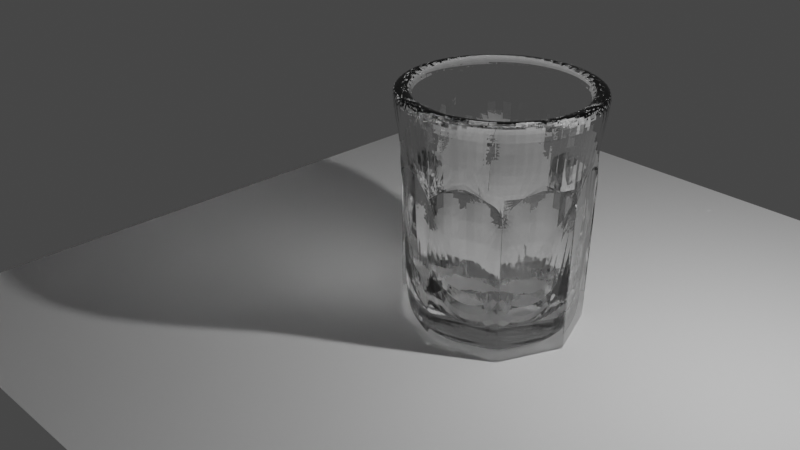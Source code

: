 # Source: cup.blend  (saved by Blender 2.92.15; exported with 4.5.12 LTS)
import bpy
from mathutils import Matrix  # noqa: F401  (used for matrix-valued properties, if any)

bpy.ops.wm.read_factory_settings(use_empty=True)
scene = bpy.context.scene
scene.name = 'Scene'

# ---- collections
col_collection = bpy.data.collections.new('Collection'); scene.collection.children.link(col_collection)

# ---- materials (node trees are filled in below, after node groups)
mat_glass = bpy.data.materials.new('glass')

# ---- material node trees
mat_glass.use_nodes = True; mat_glass.node_tree.nodes.clear()
_N = mat_glass.node_tree.nodes; _L = mat_glass.node_tree.links
n0 = _N.new('ShaderNodeOutputMaterial'); n0.name = 'Material Output'; n0.location = (300, 300)
n1 = _N.new('ShaderNodeBsdfGlass'); n1.name = 'Glass BSDF'; n1.location = (10, 300)
n1.distribution = 'BECKMANN'
n1.inputs[2].default_value = 1.45
_L.new(n1.outputs[0], n0.inputs[0])
n0.is_active_output = True

# ---- world
world_world = bpy.data.worlds.new('World'); scene.world = world_world
world_world.use_nodes = True; world_world.node_tree.nodes.clear()
_N = world_world.node_tree.nodes; _L = world_world.node_tree.links
n0 = _N.new('ShaderNodeOutputWorld'); n0.name = 'World Output'; n0.location = (300, 300)
n1 = _N.new('ShaderNodeBackground'); n1.name = 'Background'; n1.location = (10, 300)
n1.inputs[0].default_value = (0.05088, 0.05088, 0.05088, 1.0)
_L.new(n1.outputs[0], n0.inputs[0])
n0.is_active_output = True
world_world.color = (0.05088, 0.05088, 0.05088)
world_world.use_sun_shadow = False
world_world.sun_shadow_jitter_overblur = 0.0

# ---- cameras
cam_camera = bpy.data.cameras.new('Camera')
cam_camera.clip_end = 100.0
cam_camera.ortho_scale = 7.314

# ---- lights
light_light = bpy.data.lights.new('Light', 'POINT')
light_light.transmission_factor = 0.0
light_light.energy = 1000.0
light_light.shadow_soft_size = 0.1
light_light.shadow_maximum_resolution = 0.006
light_light.use_absolute_resolution = True

# ---- meshes
me_cone = bpy.data.meshes.new('Cone')
me_cone.from_pydata([(-1.563e-07, 1.0, 1.788), (-0.7071, 0.7071, 1.788), (-1.0, -4.371e-08, 1.788), (-0.7071, -0.7071, 1.788), (-6.891e-08, -1.0, 1.788), (0.7071, -0.7071, 1.788), (1.0, 1.192e-08, 1.788), (0.7071, 0.7071, 1.788), (1.679e-07, 1.204, -1.526), (-0.8517, 0.8517, -1.526), (-1.204, -7.179e-08, -1.526), (-0.8517, -0.8517, -1.526), (2.865e-07, -1.204, -1.526), (0.8517, -0.8517, -1.526), (1.204, 1.407e-08, -1.526), (0.8517, 0.8517, -1.526), (-1.548e-07, 1.002, 1.772), (-0.7087, 0.7087, 1.772), (-1.002, -4.384e-08, 1.772), (-0.7087, -0.7087, 1.772), (-6.722e-08, -1.002, 1.772), (0.7087, -0.7087, 1.772), (1.002, 1.192e-08, 1.772), (0.7087, 0.7087, 1.772), (1.133, -1.133, -1.512), (1.602, -3.917e-05, -1.512), (-1.133, -1.133, -1.512), (5.78e-06, -1.602, -1.512), (1.133, 1.133, -1.512), (-1.133, 1.133, -1.512), (-1.602, -3.926e-05, -1.512), (5.64e-06, 1.602, -1.512), (-1.091, 1.091, -1.615), (1.594e-07, 1.543, -1.615), (-1.543, -7.179e-08, -1.615), (-1.091, -1.091, -1.615), (2.943e-07, -1.543, -1.615), (1.091, -1.091, -1.615), (1.543, 1.407e-08, -1.615), (1.091, 1.091, -1.615), (-0.8517, 0.8517, 1.771), (-3.161e-07, 1.204, 1.771), (-1.204, -7.179e-08, 1.771), (-0.8517, -0.8517, 1.771), (-1.976e-07, -1.204, 1.771), (0.8517, -0.8517, 1.771), (1.204, 1.407e-08, 1.771), (0.8517, 0.8517, 1.771), (1.676e-07, 1.374, -1.615), (-0.9714, 0.9714, -1.615), (-1.374, -7.179e-08, -1.615), (-0.9714, -0.9714, -1.615), (2.943e-07, -1.374, -1.615), (0.9714, -0.9714, -1.615), (1.374, 1.407e-08, -1.615), (0.9714, 0.9714, -1.615), (-1.344, -3.925e-05, -0.2443), (-1.333, -3.925e-05, -0.595), (-1.282, -5.964e-08, -0.2016), (-1.329, 0.00983, -0.595), (-0.9425, -0.9426, -0.595), (-0.9425, -0.9426, -0.1919), (-0.9327, -0.9467, -0.595), (-0.9068, -0.9068, -0.2016), (-1.28, 0.009505, 1.763), (-1.28, -0.009505, 1.763), (-0.9117, -0.8983, 1.763), (-0.8983, -0.9117, 1.763), (-0.9526, 0.9526, -0.2618), (-0.9425, 0.9425, -0.595), (-0.9064, 0.9064, -0.1982), (-0.9294, 0.948, -0.595), (-0.8951, 0.913, 1.763), (-0.913, 0.8951, 1.763), (-0.006084, 1.33, -0.595), (0.006096, 1.33, -0.595), (5.522e-06, 1.334, -0.1984), (-0.005865, 1.281, 1.763), (0.9426, 0.9425, -0.595), (0.9491, 0.949, -0.2371), (0.934, 0.946, -0.595), (0.9069, 0.9069, -0.203), (0.9112, 0.8996, 1.763), (0.8996, 0.9112, 1.763), (-0.005865, 1.281, -0.2118), (0.00812, 1.274, -0.1977), (2.845e-08, 1.276, -0.1582), (0.01407, 1.278, 1.763), (-0.003013, 1.281, 1.763), (1.333, -3.918e-05, -0.1919), (1.333, -3.918e-05, -0.595), (1.286, 0.01085, -0.2059), (1.331, -0.005704, -0.5923), (1.282, -0.005456, 1.763), (1.282, 0.005456, 1.763), (0.949, -0.9269, -0.5978), (0.9269, -0.9491, -0.595), (0.9449, -0.945, -0.2086), (0.914, -0.8927, 1.763), (0.008572, -1.329, -0.595), (1.458e-07, -1.284, -0.2118), (-0.008561, -1.329, -0.595), (5.639e-06, -1.335, -0.201), (-0.008251, -1.28, 1.763), (0.008251, -1.28, 1.763), (0.8962, -0.8962, -0.216), (0.8962, -0.8962, -0.2112), (0.8953, -0.8953, -0.08777), (0.8844, -0.9174, 1.763), (0.899, -0.9077, 1.763), (-0.008251, -1.28, 1.763), (0.008251, -1.28, 1.763), (-0.9078, -0.9078, -0.2118), (-0.8983, -0.9117, 1.763), (-1.28, 0.009505, 1.763), (-1.28, -0.009505, 1.763), (-0.9117, -0.8983, 1.763), (-0.8983, -0.9117, 1.763), (-0.8951, 0.913, 1.763), (-0.913, 0.8951, 1.763), (-0.005865, 1.281, 1.763), (0.9112, 0.8996, 1.763), (0.8996, 0.9112, 1.763), (0.01407, 1.278, 1.763), (-0.003013, 1.281, 1.763), (1.282, -0.005456, 1.763), (1.282, 0.005456, 1.763), (0.914, -0.8927, 1.763), (-0.008251, -1.28, 1.763), (0.008251, -1.28, 1.763), (0.8844, -0.9174, 1.763)], [], [(56, 59, 69, 68, 29, 30), (102, 101, 62, 61, 26, 27), (61, 60, 57, 56, 30, 26), (99, 96, 105, 108, 104), (89, 92, 95, 97, 24, 25), (25, 24, 37, 38), (16, 86, 84, 74, 71, 70, 17), (0, 1, 2, 3, 4, 5, 6, 7), (10, 9, 40, 42), (27, 26, 35, 36), (28, 25, 38, 39), (30, 29, 32, 34), (24, 27, 36, 37), (31, 28, 39, 33), (29, 31, 33, 32), (26, 30, 34, 35), (7, 23, 16, 0), (6, 22, 23, 7), (5, 21, 22, 6), (4, 20, 21, 5), (3, 19, 20, 4), (2, 18, 19, 3), (1, 17, 18, 2), (0, 16, 17, 1), (19, 63, 62, 101, 100, 20), (74, 71, 68, 72, 77), (68, 71, 74, 76, 31, 29), (95, 98, 109, 106), (57, 60, 66, 65), (76, 75, 80, 79, 28, 31), (79, 78, 90, 89, 25, 28), (48, 49, 32, 33), (49, 50, 34, 32), (50, 51, 35, 34), (51, 52, 36, 35), (52, 53, 37, 36), (53, 54, 38, 37), (54, 55, 39, 38), (55, 48, 33, 39), (40, 41, 47, 46, 45, 44, 43, 42), (15, 14, 46, 47), (13, 12, 44, 45), (11, 10, 42, 43), (9, 8, 41, 40), (8, 15, 47, 41), (14, 13, 45, 46), (12, 11, 43, 44), (15, 8, 48, 55), (14, 15, 55, 54), (13, 14, 54, 53), (12, 13, 53, 52), (11, 12, 52, 51), (10, 11, 51, 50), (9, 10, 50, 49), (8, 9, 49, 48), (61, 62, 101, 100, 103, 67), (23, 81, 80, 75, 85, 86, 16), (95, 92, 89, 93, 98), (69, 59, 56, 64, 73), (18, 58, 57, 60, 63, 19), (90, 78, 82, 94), (56, 57, 58, 59), (60, 61, 62, 63), (66, 61, 60, 67), (56, 65, 64, 57), (17, 70, 69, 59, 58, 18), (68, 69, 70, 71), (72, 69, 68, 73), (79, 80, 75, 85, 87, 83), (74, 84, 86, 85, 75, 76), (74, 77, 88, 84), (78, 79, 80, 81), (84, 85, 86), (78, 83, 82, 79), (87, 85, 84, 88), (22, 91, 90, 78, 81, 23), (89, 90, 91, 92), (93, 90, 89, 94), (95, 106, 105, 96, 97), (21, 107, 106, 95, 92, 91, 22), (20, 100, 99, 96, 105, 107, 21), (99, 100, 101, 102), (105, 106, 107), (99, 104, 103, 100), (108, 106, 105, 109), (97, 96, 99, 102, 27, 24), (103, 104, 111, 110), (67, 60, 112, 113), (65, 66, 116, 115), (87, 88, 124, 123), (104, 108, 130, 129), (73, 64, 114, 119), (67, 103, 128, 117), (77, 72, 118, 120), (88, 77, 120, 124), (83, 87, 123, 122), (94, 82, 121, 126), (98, 93, 125, 127)])
_uv = me_cone.uv_layers.new(name='UVMap')
_uv.uv.foreach_set('vector', [0.75, 1.0, 0.7513, 1.0, 0.875, 1.0, 0.875, 1.0, 0.875, 1.0, 0.75, 1.0, 0.5, 1.0, 0.5011, 1.0, 0.6237, 1.0, 0.625, 1.0, 0.625, 1.0, 0.5, 1.0, 0.625, 1.0, 0.625, 1.0, 0.75, 1.0, 0.75, 1.0, 0.75, 1.0, 0.625, 1.0, 0.4989, 1.0, 0.3771, 1.0, 0.3758, 1.0, 0.3782, 1.0, 0.4989, 1.0, 0.25, 1.0, 0.2508, 1.0, 0.3729, 1.0, 0.375, 1.0, 0.375, 1.0, 0.25, 1.0, 0.25, 1.0, 0.375, 1.0, 0.375, 1.0, 0.25, 1.0, 1.0, 0.5039, 1.0, 0.9866, 0.9992, 1.0, 0.9992, 1.0, 0.8767, 1.0, 0.875, 0.9966, 0.875, 0.5039, 0.75, 0.49, 0.9197, 0.4197, 0.99, 0.25, 0.9197, 0.08029, 0.75, 0.01, 0.5803, 0.08029, 0.51, 0.25, 0.5803, 0.4197, 0.4373, 0.25, 0.3825, 0.3825, 0.3825, 0.3825, 0.4373, 0.25, 0.5, 1.0, 0.625, 1.0, 0.625, 1.0, 0.5, 1.0, 0.125, 1.0, 0.25, 1.0, 0.25, 1.0, 0.125, 1.0, 0.75, 1.0, 0.875, 1.0, 0.875, 1.0, 0.75, 1.0, 0.375, 1.0, 0.5, 1.0, 0.5, 1.0, 0.375, 1.0, 0.0, 1.0, 0.125, 1.0, 0.125, 1.0, 0.0, 1.0, 0.875, 1.0, 1.0, 1.0, 1.0, 1.0, 0.875, 1.0, 0.625, 1.0, 0.75, 1.0, 0.75, 1.0, 0.625, 1.0, 0.125, 0.5, 0.125, 0.5039, 0.0, 0.5039, 0.0, 0.5, 0.25, 0.5, 0.25, 0.5039, 0.125, 0.5039, 0.125, 0.5, 0.375, 0.5, 0.375, 0.5039, 0.25, 0.5039, 0.25, 0.5, 0.5, 0.5, 0.5, 0.5039, 0.375, 0.5039, 0.375, 0.5, 0.625, 0.5, 0.625, 0.5039, 0.5, 0.5039, 0.5, 0.5, 0.75, 0.5, 0.75, 0.5039, 0.625, 0.5039, 0.625, 0.5, 0.875, 0.5, 0.875, 0.5039, 0.75, 0.5039, 0.75, 0.5, 1.0, 0.5, 1.0, 0.5039, 0.875, 0.5039, 0.875, 0.5, 0.625, 0.5039, 0.625, 0.9975, 0.6237, 1.0, 0.5011, 1.0, 0.5, 1.0, 0.5, 0.5039, 0.9992, 1.0, 0.8767, 1.0, 0.8743, 1.0, 0.8767, 1.0, 0.9992, 1.0, 0.875, 1.0, 0.8767, 1.0, 0.9992, 1.0, 1.0, 1.0, 1.0, 1.0, 0.875, 1.0, 0.3729, 1.0, 0.3729, 1.0, 0.3744, 1.0, 0.375, 1.0, 0.75, 1.0, 0.625, 1.0, 0.6263, 1.0, 0.7487, 1.0, 0.0, 1.0, 0.0008077, 1.0, 0.1239, 1.0, 0.125, 1.0, 0.125, 1.0, 0.0, 1.0, 0.125, 1.0, 0.125, 1.0, 0.25, 1.0, 0.25, 1.0, 0.25, 1.0, 0.125, 1.0, 0.25, 0.4637, 0.4011, 0.4011, 0.4197, 0.4197, 0.25, 0.49, 0.4011, 0.4011, 0.4637, 0.25, 0.49, 0.25, 0.4197, 0.4197, 0.4637, 0.25, 0.4011, 0.09892, 0.4197, 0.08029, 0.49, 0.25, 0.4011, 0.09892, 0.25, 0.03634, 0.25, 0.01, 0.4197, 0.08029, 0.25, 0.03634, 0.09892, 0.09892, 0.08029, 0.08029, 0.25, 0.01, 0.09892, 0.09892, 0.03634, 0.25, 0.01, 0.25, 0.08029, 0.08029, 0.03634, 0.25, 0.09892, 0.4011, 0.08029, 0.4197, 0.01, 0.25, 0.09892, 0.4011, 0.25, 0.4637, 0.25, 0.49, 0.08029, 0.4197, 0.3825, 0.3825, 0.25, 0.4373, 0.1175, 0.3825, 0.06267, 0.25, 0.1175, 0.1175, 0.25, 0.06267, 0.3825, 0.1175, 0.4373, 0.25, 0.1175, 0.3825, 0.06267, 0.25, 0.06267, 0.25, 0.1175, 0.3825, 0.1175, 0.1175, 0.25, 0.06267, 0.25, 0.06267, 0.1175, 0.1175, 0.3825, 0.1175, 0.4373, 0.25, 0.4373, 0.25, 0.3825, 0.1175, 0.3825, 0.3825, 0.25, 0.4373, 0.25, 0.4373, 0.3825, 0.3825, 0.25, 0.4373, 0.1175, 0.3825, 0.1175, 0.3825, 0.25, 0.4373, 0.06267, 0.25, 0.1175, 0.1175, 0.1175, 0.1175, 0.06267, 0.25, 0.25, 0.06267, 0.3825, 0.1175, 0.3825, 0.1175, 0.25, 0.06267, 0.1175, 0.3825, 0.25, 0.4373, 0.25, 0.4637, 0.09892, 0.4011, 0.06267, 0.25, 0.1175, 0.3825, 0.09892, 0.4011, 0.03634, 0.25, 0.1175, 0.1175, 0.06267, 0.25, 0.03634, 0.25, 0.09892, 0.09892, 0.25, 0.06267, 0.1175, 0.1175, 0.09892, 0.09892, 0.25, 0.03634, 0.3825, 0.1175, 0.25, 0.06267, 0.25, 0.03634, 0.4011, 0.09892, 0.4373, 0.25, 0.3825, 0.1175, 0.4011, 0.09892, 0.4637, 0.25, 0.3825, 0.3825, 0.4373, 0.25, 0.4637, 0.25, 0.4011, 0.4011, 0.25, 0.4373, 0.3825, 0.3825, 0.4011, 0.4011, 0.25, 0.4637, 0.625, 1.0, 0.6237, 1.0, 0.5011, 1.0, 0.5, 1.0, 0.5011, 1.0, 0.6237, 1.0, 0.125, 0.5039, 0.125, 0.9978, 0.1239, 1.0, 0.0008077, 1.0, 0.001357, 0.9964, 0.0, 0.9866, 0.0, 0.5039, 0.3729, 1.0, 0.2508, 1.0, 0.25, 1.0, 0.2508, 1.0, 0.3729, 1.0, 0.875, 1.0, 0.7513, 1.0, 0.7495, 1.0, 0.7513, 1.0, 0.8733, 1.0, 0.75, 0.5039, 0.75, 0.9975, 0.75, 1.0, 0.625, 1.0, 0.625, 0.9975, 0.625, 0.5039, 0.25, 1.0, 0.125, 1.0, 0.1261, 1.0, 0.2492, 1.0, 0.75, 1.0, 0.75, 1.0, 0.7501, 1.0, 0.7513, 1.0, 0.625, 1.0, 0.625, 1.0, 0.6237, 1.0, 0.625, 0.9975, 0.6263, 1.0, 0.625, 1.0, 0.625, 1.0, 0.6237, 1.0, 0.0, 0.0, 0.0, 0.0, 0.0, 0.0, 0.0, 0.0, 0.875, 0.5039, 0.875, 0.9966, 0.875, 1.0, 0.7513, 1.0, 0.75, 0.9975, 0.75, 0.5039, 0.875, 1.0, 0.875, 1.0, 0.8751, 1.0, 0.8767, 1.0, 0.8767, 1.0, 0.875, 1.0, 0.8757, 1.0, 0.8733, 1.0, 0.1254, 1.0, 0.1239, 1.0, 0.0008077, 1.0, 0.001429, 1.0, 0.001937, 1.0, 0.1239, 1.0, 0.9992, 1.0, 0.9992, 1.0, 1.0, 1.0, 1.0, 1.0, 1.0, 1.0, 1.0, 1.0, 0.9992, 1.0, 0.9992, 1.0, 0.9994, 1.0, 0.9992, 1.0, 0.125, 1.0, 0.125, 1.0, 0.1239, 1.0, 0.1249, 1.0, -0.0005723, 1.0, 0.0006513, 1.0, 0.0003113, 1.0, 0.125, 1.0, 0.1242, 1.0, 0.125, 1.0, 0.125, 1.0, 0.001937, 1.0, 0.001429, 1.0, 0.0003091, 1.0, 0.0008076, 1.0, 0.25, 0.5039, 0.25, 0.9985, 0.25, 1.0, 0.125, 1.0, 0.125, 0.9978, 0.125, 0.5039, 0.25, 1.0, 0.25, 1.0, 0.25, 1.0, 0.25, 1.0, 0.2508, 1.0, 0.25, 1.0, 0.25, 1.0, 0.2492, 1.0, 0.3737, 1.0, 0.3758, 1.0, 0.3758, 1.0, 0.3771, 1.0, 0.375, 1.0, 0.375, 0.5039, 0.375, 0.969, 0.375, 0.9712, 0.3729, 1.0, 0.2508, 1.0, 0.25, 0.9985, 0.25, 0.5039, 0.5, 0.5039, 0.5, 1.0, 0.4989, 1.0, 0.3771, 1.0, 0.375, 0.9712, 0.375, 0.969, 0.375, 0.5039, 0.4993, 1.0, 0.5, 1.0, 0.5011, 1.0, 0.5, 1.0, 0.3758, 1.0, 0.3758, 1.0, 0.3758, 1.0, 0.4989, 1.0, 0.4989, 1.0, 0.5, 1.0, 0.5, 1.0, 0.3782, 1.0, 0.3758, 1.0, 0.375, 1.0, 0.3744, 1.0, 0.375, 1.0, 0.3771, 1.0, 0.4989, 1.0, 0.5, 1.0, 0.5, 1.0, 0.375, 1.0, 0.5, 1.0, 0.4989, 1.0, 0.4989, 1.0, 0.5, 1.0, 0.6237, 1.0, 0.625, 1.0, 0.625, 1.0, 0.6237, 1.0, 0.7487, 1.0, 0.6263, 1.0, 0.6263, 1.0, 0.7487, 1.0, 0.001937, 1.0, 0.0008076, 1.0, 0.0008076, 1.0, 0.001937, 1.0, 0.4989, 1.0, 0.3782, 1.0, 0.3782, 1.0, 0.4989, 1.0, 0.8733, 1.0, 0.7513, 1.0, 0.7513, 1.0, 0.8733, 1.0, 0.6237, 1.0, 0.5011, 1.0, 0.5011, 1.0, 0.6237, 1.0, 0.9992, 1.0, 0.8767, 1.0, 0.8767, 1.0, 0.9992, 1.0, 0.9994, 1.0, 0.9992, 1.0, 0.9992, 1.0, 0.9994, 1.0, 0.1239, 1.0, 0.001937, 1.0, 0.001937, 1.0, 0.1239, 1.0, 0.2492, 1.0, 0.1261, 1.0, 0.1261, 1.0, 0.2492, 1.0, 0.3729, 1.0, 0.2508, 1.0, 0.2508, 1.0, 0.3729, 1.0])
me_cone.materials.append(mat_glass)
me_cone.use_remesh_fix_poles = True
me_cone.use_remesh_preserve_attributes = False
me_cone.use_mirror_vertex_groups = False
me_cone.update()
me_cylinder_001 = bpy.data.meshes.new('Cylinder.001')
me_cylinder_001.from_pydata([(0.0, 1.0, -1.479), (0.0, 1.0, 0.5214), (0.7071, 0.7071, -1.479), (0.7071, 0.7071, 0.5214), (1.0, -4.371e-08, -1.479), (1.0, -4.371e-08, 0.5214), (0.7071, -0.7071, -1.479), (0.7071, -0.7071, 0.5214), (-8.742e-08, -1.0, -1.479), (-8.742e-08, -1.0, 0.5214), (-0.7071, -0.7071, -1.479), (-0.7071, -0.7071, 0.5214), (-1.0, 1.192e-08, -1.479), (-1.0, 1.192e-08, 0.5214), (-0.7071, 0.7071, -1.479), (-0.7071, 0.7071, 0.5214), (-0.4993, 0.484, -1.479), (-0.6413, 0.2621, -1.479), (-0.7047, 0.03905, -1.479), (-0.662, -0.212, -1.479), (-0.574, -0.3904, -1.479), (-0.4334, -0.5433, -1.479), (-0.1276, -0.6878, -1.479), (0.1316, -0.6829, -1.479), (0.3966, -0.5763, -1.479), (0.6229, -0.3124, -1.479), (0.6903, -0.06376, -1.479), (0.6716, 0.1847, -1.479), (0.59, 0.379, -1.479), (0.436, 0.5414, -1.479), (0.2934, 0.6298, -1.479), (0.09459, 0.6915, -1.479), (-0.1349, 0.6825, -1.479), (-0.2875, 0.6311, -1.479)], [], [(0, 1, 3, 2), (2, 3, 5, 4), (4, 5, 7, 6), (6, 7, 9, 8), (8, 9, 11, 10), (10, 11, 13, 12), (12, 13, 15, 14), (14, 15, 1, 0), (0, 2, 4, 26, 27, 28, 29, 30, 31, 32, 33, 16, 17, 18, 12, 14), (12, 18, 19, 20, 21, 22, 23, 24, 25, 26, 4, 6, 8, 10)])
_uv = me_cylinder_001.uv_layers.new(name='UVMap')
_uv.uv.foreach_set('vector', [1.0, 0.5, 1.0, 1.0, 0.875, 1.0, 0.875, 0.5, 0.875, 0.5, 0.875, 1.0, 0.75, 1.0, 0.75, 0.5, 0.75, 0.5, 0.75, 1.0, 0.625, 1.0, 0.625, 0.5, 0.625, 0.5, 0.625, 1.0, 0.5, 1.0, 0.5, 0.5, 0.5, 0.5, 0.5, 1.0, 0.375, 1.0, 0.375, 0.5, 0.375, 0.5, 0.375, 1.0, 0.25, 1.0, 0.25, 0.5, 0.25, 0.5, 0.25, 1.0, 0.125, 1.0, 0.125, 0.5, 0.125, 0.5, 0.125, 1.0, 0.0, 1.0, 0.0, 0.5, 0.75, 0.49, 0.9197, 0.4197, 0.99, 0.25, 0.9157, 0.2347, 0.9112, 0.2943, 0.8916, 0.3409, 0.8546, 0.3799, 0.8204, 0.4011, 0.7727, 0.416, 0.7176, 0.4138, 0.681, 0.4015, 0.6302, 0.3662, 0.5961, 0.3129, 0.5809, 0.2594, 0.51, 0.25, 0.5803, 0.4197, 0.51, 0.25, 0.5809, 0.2594, 0.5911, 0.1991, 0.6122, 0.1563, 0.646, 0.1196, 0.7194, 0.08493, 0.7816, 0.08611, 0.8452, 0.1117, 0.8995, 0.175, 0.9157, 0.2347, 0.99, 0.25, 0.9197, 0.08029, 0.75, 0.01, 0.5803, 0.08029])
me_cylinder_001.materials.append(mat_glass)
me_cylinder_001.use_remesh_fix_poles = True
me_cylinder_001.use_remesh_preserve_attributes = False
me_cylinder_001.use_mirror_vertex_groups = False
me_cylinder_001.update()
me_plane_002 = bpy.data.meshes.new('Plane.002')
me_plane_002.from_pydata([(-1.0, -1.0, 0.0), (1.0, -1.0, 0.0), (-1.0, 1.0, 0.0), (1.0, 1.0, 0.0)], [], [(0, 1, 3, 2)])
_uv = me_plane_002.uv_layers.new(name='UVMap')
_uv.uv.foreach_set('vector', [0.0, 0.0, 1.0, 0.0, 1.0, 1.0, 0.0, 1.0])
me_plane_002.use_remesh_fix_poles = True
me_plane_002.use_remesh_preserve_attributes = False
me_plane_002.use_mirror_vertex_groups = False
me_plane_002.update()

# ---- objects
ob_light = bpy.data.objects.new('Light', light_light)
ob_camera = bpy.data.objects.new('Camera', cam_camera)
ob_cone = bpy.data.objects.new('Cone', me_cone)
ob_cylinder = bpy.data.objects.new('Cylinder', me_cylinder_001)
ob_plane = bpy.data.objects.new('Plane', me_plane_002)

# ---- transforms, parenting, visibility, modifiers, constraints
ob_light.location = (4.076, 1.005, 5.904)
ob_light.rotation_euler = (0.6503, 0.05522, 1.866)
ob_light.lock_rotations_4d = False
ob_light.empty_display_type = 'ARROWS'
ob_light.color = (0.0, 0.0, 0.0, 0.0)
ob_light.lineart.crease_threshold = 0.0
ob_camera.location = (9.035, -10.32, 8.198)
ob_camera.rotation_euler = (1.109, 0.0, 0.8149)
ob_camera.lock_rotations_4d = False
ob_camera.empty_display_type = 'ARROWS'
ob_camera.color = (0.0, 0.0, 0.0, 0.0)
ob_camera.display_type = 'WIRE'
ob_camera.lineart.crease_threshold = 0.0
ob_cone.location = (0.0, 0.0, 1.798)
ob_cone.rotation_euler = (0.0, 3.142, 0.0)
ob_cone.lineart.crease_threshold = 0.0
_m = ob_cone.modifiers.new('Subdivision', 'SUBSURF')
_m.uv_smooth = 'PRESERVE_CORNERS'
_m.levels = 3
_m.render_levels = 3
ob_cylinder.location = (0.0, 0.0, 0.0727)
ob_cylinder.scale = (1.279, 1.279, 0.06396)
ob_cylinder.lineart.crease_threshold = 0.0
ob_plane.location = (0.0, 0.0, 0.0)
ob_plane.scale = (5.947, 5.947, 5.947)
ob_plane.lineart.crease_threshold = 0.0

# ---- collection membership
col_collection.objects.link(ob_light)
col_collection.objects.link(ob_camera)
col_collection.objects.link(ob_cone)
col_collection.objects.link(ob_cylinder)
col_collection.objects.link(ob_plane)

# ---- scene / render settings (as saved in the file)
scene.camera = ob_camera
scene.frame_start = 1; scene.frame_end = 250; scene.frame_set(0)
scene.render.engine = 'CYCLES'
scene.cycles.use_denoising = False
scene.cycles.samples = 128
scene.cycles.sampling_pattern = 'TABULATED_SOBOL'
scene.cycles.use_adaptive_sampling = False
scene.cycles.use_light_tree = False
scene.view_settings.view_transform = 'Filmic'
bpy.context.view_layer.update()
